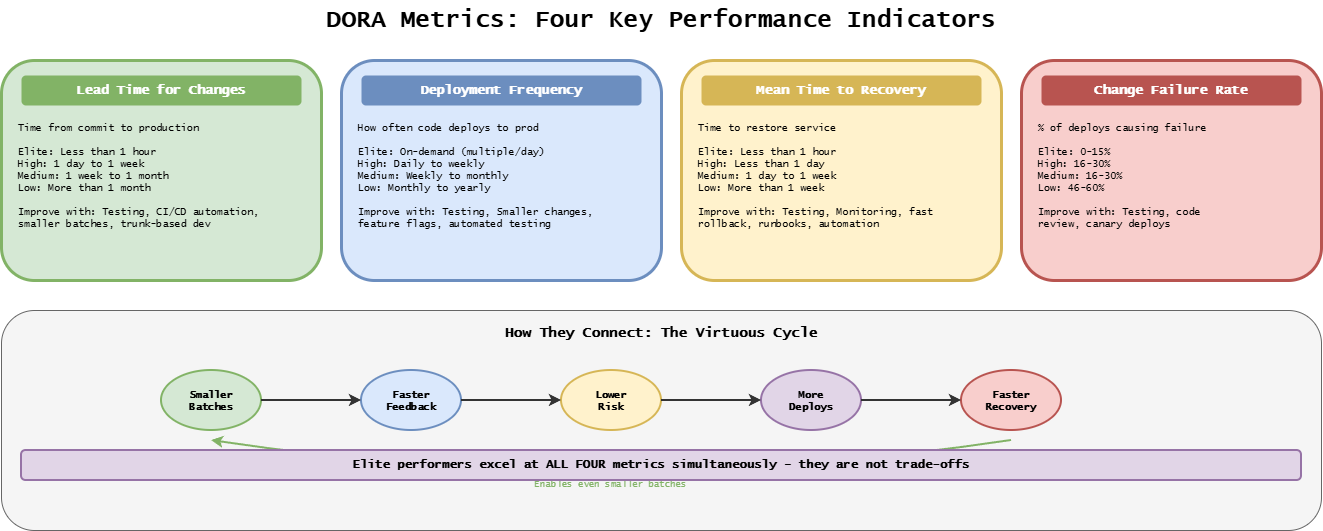

The diagram above was exported from draw.io. Its source (the exported page's mxGraphModel, read from the mxfile embedded in the PNG):
<mxGraphModel dx="1271" dy="551" grid="1" gridSize="10" guides="1" tooltips="1" connect="1" arrows="1" fold="1" page="1" pageScale="1" pageWidth="1400" pageHeight="600" background="#ffffff" math="0" shadow="0">
  <root>
    <mxCell id="0" />
    <mxCell id="1" parent="0" />
    <mxCell id="title" parent="1" style="text;html=1;strokeColor=none;fillColor=none;align=center;verticalAlign=middle;whiteSpace=wrap;rounded=0;fontFamily=Lucida Console;fontStyle=1;fontSize=24;" value="DORA Metrics: Four Key Performance Indicators" vertex="1">
      <mxGeometry height="40" width="700" x="350" y="20" as="geometry" />
    </mxCell>
    <mxCell id="lt-box" parent="1" style="rounded=1;whiteSpace=wrap;html=1;fillColor=#d5e8d4;strokeColor=#82b366;strokeWidth=3;" value="" vertex="1">
      <mxGeometry height="220" width="320" x="40" y="80" as="geometry" />
    </mxCell>
    <mxCell id="lt-title" parent="1" style="text;html=1;strokeColor=none;fillColor=#82b366;align=center;verticalAlign=middle;whiteSpace=wrap;rounded=1;fontFamily=Lucida Console;fontStyle=1;fontSize=13;fontColor=#ffffff;" value="Lead Time for Changes" vertex="1">
      <mxGeometry height="30" width="280" x="60" y="95" as="geometry" />
    </mxCell>
    <mxCell id="lt-desc" parent="1" style="text;html=1;strokeColor=none;fillColor=none;align=left;verticalAlign=top;whiteSpace=wrap;rounded=0;fontFamily=Lucida Console;fontSize=10;" value="Time from commit to production&lt;br&gt;&lt;br&gt;Elite: Less than 1 hour&lt;br&gt;High: 1 day to 1 week&lt;br&gt;Medium: 1 week to 1 month&lt;br&gt;Low: More than 1 month&lt;br&gt;&lt;br&gt;Improve with: Testing, CI/CD automation,&lt;br&gt;smaller batches, trunk-based dev" vertex="1">
      <mxGeometry height="155" width="290" x="55" y="135" as="geometry" />
    </mxCell>
    <mxCell id="df-box" parent="1" style="rounded=1;whiteSpace=wrap;html=1;fillColor=#dae8fc;strokeColor=#6c8ebf;strokeWidth=3;" value="" vertex="1">
      <mxGeometry height="220" width="320" x="380" y="80" as="geometry" />
    </mxCell>
    <mxCell id="df-title" parent="1" style="text;html=1;strokeColor=none;fillColor=#6c8ebf;align=center;verticalAlign=middle;whiteSpace=wrap;rounded=1;fontFamily=Lucida Console;fontStyle=1;fontSize=13;fontColor=#ffffff;" value="Deployment Frequency" vertex="1">
      <mxGeometry height="30" width="280" x="400" y="95" as="geometry" />
    </mxCell>
    <mxCell id="df-desc" parent="1" style="text;html=1;strokeColor=none;fillColor=none;align=left;verticalAlign=top;whiteSpace=wrap;rounded=0;fontFamily=Lucida Console;fontSize=10;" value="How often code deploys to prod&lt;br&gt;&lt;br&gt;Elite: On-demand (multiple/day)&lt;br&gt;High: Daily to weekly&lt;br&gt;Medium: Weekly to monthly&lt;br&gt;Low: Monthly to yearly&lt;br&gt;&lt;br&gt;Improve with: Testing, Smaller changes,&lt;br&gt;feature flags, automated testing" vertex="1">
      <mxGeometry height="155" width="290" x="395" y="135" as="geometry" />
    </mxCell>
    <mxCell id="mttr-box" parent="1" style="rounded=1;whiteSpace=wrap;html=1;fillColor=#fff2cc;strokeColor=#d6b656;strokeWidth=3;" value="" vertex="1">
      <mxGeometry height="220" width="320" x="720" y="80" as="geometry" />
    </mxCell>
    <mxCell id="mttr-title" parent="1" style="text;html=1;strokeColor=none;fillColor=#d6b656;align=center;verticalAlign=middle;whiteSpace=wrap;rounded=1;fontFamily=Lucida Console;fontStyle=1;fontSize=13;fontColor=#ffffff;" value="Mean Time to Recovery" vertex="1">
      <mxGeometry height="30" width="280" x="740" y="95" as="geometry" />
    </mxCell>
    <mxCell id="mttr-desc" parent="1" style="text;html=1;strokeColor=none;fillColor=none;align=left;verticalAlign=top;whiteSpace=wrap;rounded=0;fontFamily=Lucida Console;fontSize=10;" value="Time to restore service&lt;br&gt;&lt;br&gt;Elite: Less than 1 hour&lt;br&gt;High: Less than 1 day&lt;br&gt;Medium: 1 day to 1 week&lt;br&gt;Low: More than 1 week&lt;br&gt;&lt;br&gt;Improve with: Testing, Monitoring, fast&lt;br&gt;rollback, runbooks, automation" vertex="1">
      <mxGeometry height="155" width="290" x="735" y="135" as="geometry" />
    </mxCell>
    <mxCell id="cfr-box" parent="1" style="rounded=1;whiteSpace=wrap;html=1;fillColor=#f8cecc;strokeColor=#b85450;strokeWidth=3;" value="" vertex="1">
      <mxGeometry height="220" width="300" x="1060" y="80" as="geometry" />
    </mxCell>
    <mxCell id="cfr-title" parent="1" style="text;html=1;strokeColor=none;fillColor=#b85450;align=center;verticalAlign=middle;whiteSpace=wrap;rounded=1;fontFamily=Lucida Console;fontStyle=1;fontSize=13;fontColor=#ffffff;" value="Change Failure Rate" vertex="1">
      <mxGeometry height="30" width="260" x="1080" y="95" as="geometry" />
    </mxCell>
    <mxCell id="cfr-desc" parent="1" style="text;html=1;strokeColor=none;fillColor=none;align=left;verticalAlign=top;whiteSpace=wrap;rounded=0;fontFamily=Lucida Console;fontSize=10;" value="% of deploys causing failure&#10;&#10;Elite: 0-15%&#10;High: 16-30%&#10;Medium: 16-30%&#10;Low: 46-60%&#10;&#10;Improve with: Testing, code&#10;review, canary deploys" vertex="1">
      <mxGeometry height="155" width="270" x="1075" y="135" as="geometry" />
    </mxCell>
    <mxCell id="relation-box" parent="1" style="rounded=1;whiteSpace=wrap;html=1;fillColor=#f5f5f5;strokeColor=#666666;strokeWidth=1;" value="" vertex="1">
      <mxGeometry height="220" width="1320" x="40" y="330" as="geometry" />
    </mxCell>
    <mxCell id="relation-title" parent="1" style="text;html=1;strokeColor=none;fillColor=none;align=center;verticalAlign=middle;whiteSpace=wrap;rounded=0;fontFamily=Lucida Console;fontStyle=1;fontSize=14;" value="How They Connect: The Virtuous Cycle" vertex="1">
      <mxGeometry height="25" width="400" x="500" y="340" as="geometry" />
    </mxCell>
    <mxCell id="cycle1" parent="1" style="ellipse;whiteSpace=wrap;html=1;fillColor=#d5e8d4;strokeColor=#82b366;strokeWidth=2;fontFamily=Lucida Console;fontStyle=1;fontSize=10;" value="Smaller&#10;Batches" vertex="1">
      <mxGeometry height="60" width="100" x="200" y="390" as="geometry" />
    </mxCell>
    <mxCell id="cycle2" parent="1" style="ellipse;whiteSpace=wrap;html=1;fillColor=#dae8fc;strokeColor=#6c8ebf;strokeWidth=2;fontFamily=Lucida Console;fontStyle=1;fontSize=10;" value="Faster&#10;Feedback" vertex="1">
      <mxGeometry height="60" width="100" x="400" y="390" as="geometry" />
    </mxCell>
    <mxCell id="cycle3" parent="1" style="ellipse;whiteSpace=wrap;html=1;fillColor=#fff2cc;strokeColor=#d6b656;strokeWidth=2;fontFamily=Lucida Console;fontStyle=1;fontSize=10;" value="Lower&#10;Risk" vertex="1">
      <mxGeometry height="60" width="100" x="600" y="390" as="geometry" />
    </mxCell>
    <mxCell id="cycle4" parent="1" style="ellipse;whiteSpace=wrap;html=1;fillColor=#e1d5e7;strokeColor=#9673a6;strokeWidth=2;fontFamily=Lucida Console;fontStyle=1;fontSize=10;" value="More&#10;Deploys" vertex="1">
      <mxGeometry height="60" width="100" x="800" y="390" as="geometry" />
    </mxCell>
    <mxCell id="cycle5" parent="1" style="ellipse;whiteSpace=wrap;html=1;fillColor=#f8cecc;strokeColor=#b85450;strokeWidth=2;fontFamily=Lucida Console;fontStyle=1;fontSize=10;" value="Faster&#10;Recovery" vertex="1">
      <mxGeometry height="60" width="100" x="1000" y="390" as="geometry" />
    </mxCell>
    <mxCell id="ca1" edge="1" parent="1" style="endArrow=classic;html=1;strokeWidth=2;strokeColor=#333333;" value="">
      <mxGeometry relative="1" as="geometry">
        <mxPoint x="300" y="420" as="sourcePoint" />
        <mxPoint x="400" y="420" as="targetPoint" />
      </mxGeometry>
    </mxCell>
    <mxCell id="ca2" edge="1" parent="1" style="endArrow=classic;html=1;strokeWidth=2;strokeColor=#333333;" value="">
      <mxGeometry relative="1" as="geometry">
        <mxPoint x="500" y="420" as="sourcePoint" />
        <mxPoint x="600" y="420" as="targetPoint" />
      </mxGeometry>
    </mxCell>
    <mxCell id="ca3" edge="1" parent="1" style="endArrow=classic;html=1;strokeWidth=2;strokeColor=#333333;" value="">
      <mxGeometry relative="1" as="geometry">
        <mxPoint x="700" y="420" as="sourcePoint" />
        <mxPoint x="800" y="420" as="targetPoint" />
      </mxGeometry>
    </mxCell>
    <mxCell id="ca4" edge="1" parent="1" style="endArrow=classic;html=1;strokeWidth=2;strokeColor=#333333;" value="">
      <mxGeometry relative="1" as="geometry">
        <mxPoint x="900" y="420" as="sourcePoint" />
        <mxPoint x="1000" y="420" as="targetPoint" />
      </mxGeometry>
    </mxCell>
    <mxCell id="ca5" edge="1" parent="1" style="curved=1;endArrow=classic;html=1;strokeWidth=2;strokeColor=#82b366;" value="">
      <mxGeometry relative="1" as="geometry">
        <Array as="points">
          <mxPoint x="650" y="520" />
        </Array>
        <mxPoint x="1050" y="460" as="sourcePoint" />
        <mxPoint x="250" y="460" as="targetPoint" />
      </mxGeometry>
    </mxCell>
    <mxCell id="ca5-label" parent="1" style="text;html=1;strokeColor=none;fillColor=none;align=center;verticalAlign=middle;whiteSpace=wrap;rounded=0;fontFamily=Lucida Console;fontSize=9;fontColor=#82b366;" value="Enables even smaller batches" vertex="1">
      <mxGeometry height="20" width="200" x="550" y="495" as="geometry" />
    </mxCell>
    <mxCell id="insight" parent="1" style="text;html=1;fillColor=#e1d5e7;align=center;verticalAlign=middle;whiteSpace=wrap;rounded=1;fontFamily=Lucida Console;fontStyle=1;fontSize=12;strokeColor=#9673a6;strokeWidth=2;" value="Elite performers excel at ALL FOUR metrics simultaneously - they are not trade-offs" vertex="1">
      <mxGeometry height="30" width="1280" x="60" y="470" as="geometry" />
    </mxCell>
  </root>
</mxGraphModel>